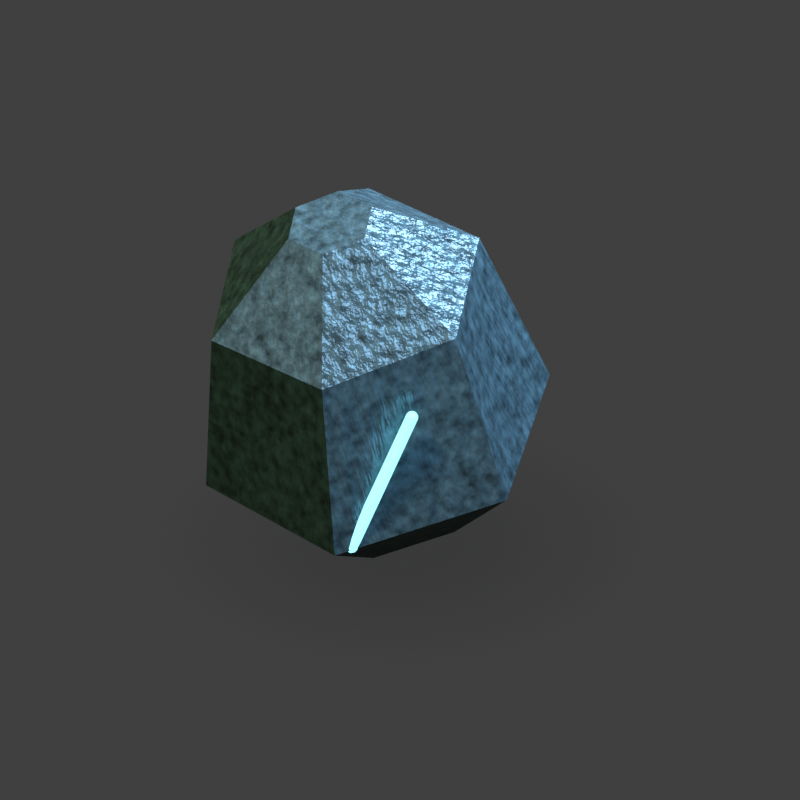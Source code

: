 # Source: c10_xp_gem.blend  (saved by Blender 5.2.45; exported with 4.5.12 LTS)
import bpy
from mathutils import Matrix  # noqa: F401  (used for matrix-valued properties, if any)

bpy.ops.wm.read_factory_settings(use_empty=True)
scene = bpy.context.scene
scene.name = 'Scene'

# ---- collections
col_collection = bpy.data.collections.new('Collection'); scene.collection.children.link(col_collection)

# ---- materials (node trees are filled in below, after node groups)
mat_cold_cut_crystal_002 = bpy.data.materials.new('Cold cut crystal.002')
mat_cold_cut_crystal_002.diffuse_color = (0.1275, 0.2632, 0.3489, 1.0)
mat_oxidised_recess_002 = bpy.data.materials.new('Oxidised recess.002')
mat_oxidised_recess_002.diffuse_color = (0.05112, 0.1361, 0.09627, 1.0)
mat_cold_fissure_002 = bpy.data.materials.new('Cold fissure.002')
mat_cold_fissure_002.diffuse_color = (0.2158, 0.586, 0.68, 1.0)
mat_baked_contact_ao_002 = bpy.data.materials.new('Baked contact AO.002')

# ---- material node trees
mat_cold_cut_crystal_002.use_nodes = True; mat_cold_cut_crystal_002.node_tree.nodes.clear()
_N = mat_cold_cut_crystal_002.node_tree.nodes; _L = mat_cold_cut_crystal_002.node_tree.links
n0 = _N.new('ShaderNodeBsdfPrincipled'); n0.name = 'Principled BSDF'; n0.location = (-200, 100)
n0.inputs[1].default_value = 0.25
n0.inputs[2].default_value = 0.22
n0.inputs[10].default_value = 0.005
n0.inputs[27].default_value = (0.1275, 0.2632, 0.3489, 1.0)
n1 = _N.new('ShaderNodeOutputMaterial'); n1.name = 'Material Output'; n1.location = (200, 100)
n2 = _N.new('ShaderNodeTexNoise'); n2.name = 'Noise Texture'; n2.location = (0, 0)
n2.width = 160
n2.inputs[2].default_value = 7.0
n2.inputs[3].default_value = 3.0
n3 = _N.new('ShaderNodeTexCoord'); n3.name = 'Texture Coordinate'; n3.location = (0, 0)
n4 = _N.new('ShaderNodeVectorMath'); n4.name = 'Vector Math'; n4.location = (0, 0)
n4.operation = 'MULTIPLY'
n4.inputs[1].default_value = (5.0, 5.0, 0.4)
n5 = _N.new('ShaderNodeBump'); n5.name = 'Bump'; n5.location = (0, 0)
n5.inputs[0].default_value = 0.23
n5.inputs[1].default_value = 0.045
n6 = _N.new('ShaderNodeTexNoise'); n6.name = 'Noise Texture.001'; n6.location = (0, 0)
n6.width = 160
n6.inputs[2].default_value = 28.0
n7 = _N.new('ShaderNodeValToRGB'); n7.name = 'Color Ramp'; n7.location = (0, 0)
while len(n7.color_ramp.elements) > 1: n7.color_ramp.elements.remove(n7.color_ramp.elements[-1])
n7.color_ramp.elements[0].position = 0.25; n7.color_ramp.elements[0].color = (0.03826, 0.07895, 0.1047, 1.0)
_e = n7.color_ramp.elements.new(0.78); _e.color = (0.1785, 0.3684, 0.4884, 1.0)
n8 = _N.new('ShaderNodeAmbientOcclusion'); n8.name = 'ISO_Baked_AO'; n8.location = (0, 0)
n8.inputs[1].default_value = 0.7
n9 = _N.new('ShaderNodeMixRGB'); n9.name = 'Mix (Legacy)'; n9.location = (0, 0)
n9.blend_type = 'MULTIPLY'
n9.inputs[0].default_value = 0.8
_L.new(n0.outputs[0], n1.inputs[0])
_L.new(n3.outputs[0], n4.inputs[0])
_L.new(n4.outputs[0], n2.inputs[0])
_L.new(n2.outputs[0], n5.inputs[3])
_L.new(n5.outputs[0], n0.inputs[5])
_L.new(n6.outputs[0], n7.inputs[0])
_L.new(n7.outputs[0], n9.inputs[1])
_L.new(n8.outputs[0], n9.inputs[2])
_L.new(n9.outputs[0], n0.inputs[0])
n1.is_active_output = True
mat_oxidised_recess_002.use_nodes = True; mat_oxidised_recess_002.node_tree.nodes.clear()
_N = mat_oxidised_recess_002.node_tree.nodes; _L = mat_oxidised_recess_002.node_tree.links
n0 = _N.new('ShaderNodeBsdfPrincipled'); n0.name = 'Principled BSDF'; n0.location = (-200, 100)
n0.inputs[1].default_value = 0.65
n0.inputs[2].default_value = 0.65
n0.inputs[10].default_value = 0.005
n0.inputs[27].default_value = (0.05112, 0.1361, 0.09627, 1.0)
n1 = _N.new('ShaderNodeOutputMaterial'); n1.name = 'Material Output'; n1.location = (200, 100)
n2 = _N.new('ShaderNodeTexNoise'); n2.name = 'Noise Texture'; n2.location = (0, 0)
n2.width = 160
n2.inputs[2].default_value = 7.0
n2.inputs[3].default_value = 3.0
n3 = _N.new('ShaderNodeTexCoord'); n3.name = 'Texture Coordinate'; n3.location = (0, 0)
n4 = _N.new('ShaderNodeVectorMath'); n4.name = 'Vector Math'; n4.location = (0, 0)
n4.operation = 'MULTIPLY'
n4.inputs[1].default_value = (5.0, 5.0, 0.4)
n5 = _N.new('ShaderNodeBump'); n5.name = 'Bump'; n5.location = (0, 0)
n5.inputs[0].default_value = 0.23
n5.inputs[1].default_value = 0.045
n6 = _N.new('ShaderNodeTexNoise'); n6.name = 'Noise Texture.001'; n6.location = (0, 0)
n6.width = 160
n6.inputs[2].default_value = 28.0
n7 = _N.new('ShaderNodeValToRGB'); n7.name = 'Color Ramp'; n7.location = (0, 0)
while len(n7.color_ramp.elements) > 1: n7.color_ramp.elements.remove(n7.color_ramp.elements[-1])
n7.color_ramp.elements[0].position = 0.25; n7.color_ramp.elements[0].color = (0.01534, 0.04083, 0.02888, 1.0)
_e = n7.color_ramp.elements.new(0.78); _e.color = (0.07157, 0.1905, 0.1348, 1.0)
n8 = _N.new('ShaderNodeAmbientOcclusion'); n8.name = 'ISO_Baked_AO'; n8.location = (0, 0)
n8.inputs[1].default_value = 0.7
n9 = _N.new('ShaderNodeMixRGB'); n9.name = 'Mix (Legacy)'; n9.location = (0, 0)
n9.blend_type = 'MULTIPLY'
n9.inputs[0].default_value = 0.8
_L.new(n0.outputs[0], n1.inputs[0])
_L.new(n3.outputs[0], n4.inputs[0])
_L.new(n4.outputs[0], n2.inputs[0])
_L.new(n2.outputs[0], n5.inputs[3])
_L.new(n5.outputs[0], n0.inputs[5])
_L.new(n6.outputs[0], n7.inputs[0])
_L.new(n7.outputs[0], n9.inputs[1])
_L.new(n8.outputs[0], n9.inputs[2])
_L.new(n9.outputs[0], n0.inputs[0])
n1.is_active_output = True
mat_cold_fissure_002.use_nodes = True; mat_cold_fissure_002.node_tree.nodes.clear()
_N = mat_cold_fissure_002.node_tree.nodes; _L = mat_cold_fissure_002.node_tree.links
n0 = _N.new('ShaderNodeBsdfPrincipled'); n0.name = 'Principled BSDF'; n0.location = (-200, 100)
n0.inputs[1].default_value = 0.1
n0.inputs[2].default_value = 0.25
n0.inputs[10].default_value = 0.005
n0.inputs[27].default_value = (0.2158, 0.586, 0.68, 1.0)
n0.inputs[28].default_value = 2.2
n0.inputs[29].default_value = 2.2
n1 = _N.new('ShaderNodeOutputMaterial'); n1.name = 'Material Output'; n1.location = (200, 100)
n2 = _N.new('ShaderNodeTexNoise'); n2.name = 'Noise Texture'; n2.location = (0, 0)
n2.width = 160
n2.inputs[2].default_value = 7.0
n2.inputs[3].default_value = 3.0
n3 = _N.new('ShaderNodeTexCoord'); n3.name = 'Texture Coordinate'; n3.location = (0, 0)
n4 = _N.new('ShaderNodeVectorMath'); n4.name = 'Vector Math'; n4.location = (0, 0)
n4.operation = 'MULTIPLY'
n4.inputs[1].default_value = (5.0, 5.0, 0.4)
n5 = _N.new('ShaderNodeBump'); n5.name = 'Bump'; n5.location = (0, 0)
n5.inputs[0].default_value = 0.23
n5.inputs[1].default_value = 0.045
n6 = _N.new('ShaderNodeTexNoise'); n6.name = 'Noise Texture.001'; n6.location = (0, 0)
n6.width = 160
n6.inputs[2].default_value = 28.0
n7 = _N.new('ShaderNodeValToRGB'); n7.name = 'Color Ramp'; n7.location = (0, 0)
while len(n7.color_ramp.elements) > 1: n7.color_ramp.elements.remove(n7.color_ramp.elements[-1])
n7.color_ramp.elements[0].position = 0.25; n7.color_ramp.elements[0].color = (0.06473, 0.1758, 0.204, 1.0)
_e = n7.color_ramp.elements.new(0.78); _e.color = (0.3021, 0.8204, 0.952, 1.0)
n8 = _N.new('ShaderNodeAmbientOcclusion'); n8.name = 'ISO_Baked_AO'; n8.location = (0, 0)
n8.inputs[1].default_value = 0.7
n9 = _N.new('ShaderNodeMixRGB'); n9.name = 'Mix (Legacy)'; n9.location = (0, 0)
n9.blend_type = 'MULTIPLY'
n9.inputs[0].default_value = 0.8
_L.new(n0.outputs[0], n1.inputs[0])
_L.new(n3.outputs[0], n4.inputs[0])
_L.new(n4.outputs[0], n2.inputs[0])
_L.new(n2.outputs[0], n5.inputs[3])
_L.new(n5.outputs[0], n0.inputs[5])
_L.new(n6.outputs[0], n7.inputs[0])
_L.new(n7.outputs[0], n9.inputs[1])
_L.new(n8.outputs[0], n9.inputs[2])
_L.new(n9.outputs[0], n0.inputs[0])
n1.is_active_output = True
mat_baked_contact_ao_002.use_nodes = True; mat_baked_contact_ao_002.node_tree.nodes.clear()
_N = mat_baked_contact_ao_002.node_tree.nodes; _L = mat_baked_contact_ao_002.node_tree.links
n0 = _N.new('ShaderNodeOutputMaterial'); n0.name = 'Material Output'; n0.location = (0, 0)
n1 = _N.new('ShaderNodeMixShader'); n1.name = 'Mix Shader'; n1.location = (0, 0)
n2 = _N.new('ShaderNodeBsdfTransparent'); n2.name = 'Transparent BSDF'; n2.location = (0, 0)
n3 = _N.new('ShaderNodeEmission'); n3.name = 'Emission'; n3.location = (0, 0)
n3.inputs[0].default_value = (0.008, 0.01, 0.014, 1.0)
n4 = _N.new('ShaderNodeAmbientOcclusion'); n4.name = 'Ambient Occlusion'; n4.location = (0, 0)
n4.samples = 8
n4.inputs[1].default_value = 0.12
n5 = _N.new('ShaderNodeMath'); n5.name = 'Math'; n5.location = (0, 0)
n5.operation = 'SUBTRACT'
n5.inputs[0].default_value = 1.0
n6 = _N.new('ShaderNodeNewGeometry'); n6.name = 'Geometry'; n6.location = (0, 0)
n7 = _N.new('ShaderNodeVectorMath'); n7.name = 'Vector Math'; n7.location = (0, 0)
n7.operation = 'LENGTH'
n8 = _N.new('ShaderNodeMapRange'); n8.name = 'Map Range'; n8.location = (0, 0)
n8.inputs[1].default_value = 0.06
n8.inputs[2].default_value = 0.24
n8.inputs[3].default_value = 0.24
n8.inputs[4].default_value = 0.0
_L.new(n4.outputs[1], n5.inputs[1])
_L.new(n6.outputs[0], n7.inputs[0])
_L.new(n7.outputs[1], n8.inputs[0])
_L.new(n8.outputs[0], n1.inputs[0])
_L.new(n2.outputs[0], n1.inputs[1])
_L.new(n3.outputs[0], n1.inputs[2])
_L.new(n1.outputs[0], n0.inputs[0])
n0.is_active_output = True

# ---- world
world_world = bpy.data.worlds.new('World'); scene.world = world_world
world_world.use_nodes = True; world_world.node_tree.nodes.clear()
_N = world_world.node_tree.nodes; _L = world_world.node_tree.links
n0 = _N.new('ShaderNodeOutputWorld'); n0.name = 'World Output'; n0.location = (200, 100)
n1 = _N.new('ShaderNodeBackground'); n1.name = 'Background'; n1.location = (-200, 100)
n1.inputs[0].default_value = (0.05088, 0.05088, 0.05088, 1.0)
_L.new(n1.outputs[0], n0.inputs[0])
n0.is_active_output = True
world_world.color = (0.18, 0.18, 0.18)
world_world.sun_shadow_jitter_overblur = 0.0

# ---- cameras
cam_iso_crea_002 = bpy.data.cameras.new('ISO_CREA.002')
cam_iso_crea_002.type = 'ORTHO'
cam_iso_crea_002.sensor_fit = 'HORIZONTAL'
cam_iso_crea_002.ortho_scale = 0.75
cam_camera_003 = bpy.data.cameras.new('Camera.003')
cam_camera_003.type = 'ORTHO'
cam_camera_003.ortho_scale = 5.0

# ---- lights
light_sun_002 = bpy.data.lights.new('Sun.002', 'SUN')
light_sun_002.color = (1.0, 0.76, 0.53)
light_sun_002.angle = 0.15
light_sun_002.energy = 2.5
light_area_004 = bpy.data.lights.new('Area.004', 'AREA')
light_area_004.color = (0.5, 0.66, 0.85)
light_area_004.energy = 450.0
light_area_004.shape = 'DISK'
light_area_004.size = 5.0
light_area_004.size_y = 1.0
light_area_005 = bpy.data.lights.new('Area.005', 'AREA')
light_area_005.color = (0.5, 0.68, 0.85)
light_area_005.energy = 35.0
light_area_005.size = 0.8
light_area_005.size_y = 1.0

# ---- meshes
me_hexagonal_stepped_facets = bpy.data.meshes.new('Hexagonal stepped facets')
me_hexagonal_stepped_facets.from_pydata([(0.08, 0.0, 0.035), (0.04, 0.06928, 0.035), (-0.04, 0.06928, 0.035), (-0.08, 9.797e-18, 0.035), (-0.04, -0.06928, 0.035), (0.04, -0.06928, 0.035), (0.17, 0.0, 0.125), (0.085, 0.1472, 0.125), (-0.085, 0.1472, 0.125), (-0.17, 2.082e-17, 0.125), (-0.085, -0.1472, 0.125), (0.085, -0.1472, 0.125), (0.1356, 0.01087, 0.3086), (0.05837, 0.1228, 0.3086), (-0.07719, 0.112, 0.3086), (-0.1356, -0.01087, 0.3086), (-0.05837, -0.1228, 0.3086), (0.07719, -0.112, 0.3086), (0.04236, 0.003396, 0.395), (0.01824, 0.03839, 0.395), (-0.02412, 0.03499, 0.395), (-0.04236, -0.003396, 0.395), (-0.01824, -0.03839, 0.395), (0.02412, -0.03499, 0.395)], [], [(5, 4, 3, 2, 1, 0), (0, 1, 7, 6), (1, 2, 8, 7), (2, 3, 9, 8), (3, 4, 10, 9), (4, 5, 11, 10), (5, 0, 6, 11), (6, 7, 13, 12), (7, 8, 14, 13), (8, 9, 15, 14), (9, 10, 16, 15), (10, 11, 17, 16), (11, 6, 12, 17), (12, 13, 19, 18), (13, 14, 20, 19), (14, 15, 21, 20), (15, 16, 22, 21), (16, 17, 23, 22), (17, 12, 18, 23), (18, 19, 20, 21, 22, 23)])
me_hexagonal_stepped_facets.polygons.foreach_set('material_index', [1, 0, 0, 0, 0, 1, 0, 0, 0, 0, 1, 0, 0, 0, 0, 1, 0, 0, 0, 0])
me_hexagonal_stepped_facets.materials.append(mat_cold_cut_crystal_002)
me_hexagonal_stepped_facets.materials.append(mat_oxidised_recess_002)
me_hexagonal_stepped_facets.update()
me_cylinder_018 = bpy.data.meshes.new('Cylinder.018')
me_cylinder_018.from_pydata([(0.0, 0.006, -0.08292), (0.0, 0.006, 0.08292), (0.002296, 0.005543, -0.08292), (0.002296, 0.005543, 0.08292), (0.004243, 0.004243, -0.08292), (0.004243, 0.004243, 0.08292), (0.005543, 0.002296, -0.08292), (0.005543, 0.002296, 0.08292), (0.006, 0.0, -0.08292), (0.006, 0.0, 0.08292), (0.005543, -0.002296, -0.08292), (0.005543, -0.002296, 0.08292), (0.004243, -0.004243, -0.08292), (0.004243, -0.004243, 0.08292), (0.002296, -0.005543, -0.08292), (0.002296, -0.005543, 0.08292), (0.0, -0.006, -0.08292), (0.0, -0.006, 0.08292), (-0.002296, -0.005543, -0.08292), (-0.002296, -0.005543, 0.08292), (-0.004243, -0.004243, -0.08292), (-0.004243, -0.004243, 0.08292), (-0.005543, -0.002296, -0.08292), (-0.005543, -0.002296, 0.08292), (-0.006, 0.0, -0.08292), (-0.006, 0.0, 0.08292), (-0.005543, 0.002296, -0.08292), (-0.005543, 0.002296, 0.08292), (-0.004243, 0.004243, -0.08292), (-0.004243, 0.004243, 0.08292), (-0.002296, 0.005543, -0.08292), (-0.002296, 0.005543, 0.08292)], [], [(0, 1, 3, 2), (2, 3, 5, 4), (4, 5, 7, 6), (6, 7, 9, 8), (8, 9, 11, 10), (10, 11, 13, 12), (12, 13, 15, 14), (14, 15, 17, 16), (16, 17, 19, 18), (18, 19, 21, 20), (20, 21, 23, 22), (22, 23, 25, 24), (24, 25, 27, 26), (26, 27, 29, 28), (3, 1, 31, 29, 27, 25, 23, 21, 19, 17, 15, 13, 11, 9, 7, 5), (28, 29, 31, 30), (30, 31, 1, 0), (0, 2, 4, 6, 8, 10, 12, 14, 16, 18, 20, 22, 24, 26, 28, 30)])
_uv = me_cylinder_018.uv_layers.new(name='UVMap')
_uv.uv.foreach_set('vector', [1.0, 0.5, 1.0, 1.0, 0.9375, 1.0, 0.9375, 0.5, 0.9375, 0.5, 0.9375, 1.0, 0.875, 1.0, 0.875, 0.5, 0.875, 0.5, 0.875, 1.0, 0.8125, 1.0, 0.8125, 0.5, 0.8125, 0.5, 0.8125, 1.0, 0.75, 1.0, 0.75, 0.5, 0.75, 0.5, 0.75, 1.0, 0.6875, 1.0, 0.6875, 0.5, 0.6875, 0.5, 0.6875, 1.0, 0.625, 1.0, 0.625, 0.5, 0.625, 0.5, 0.625, 1.0, 0.5625, 1.0, 0.5625, 0.5, 0.5625, 0.5, 0.5625, 1.0, 0.5, 1.0, 0.5, 0.5, 0.5, 0.5, 0.5, 1.0, 0.4375, 1.0, 0.4375, 0.5, 0.4375, 0.5, 0.4375, 1.0, 0.375, 1.0, 0.375, 0.5, 0.375, 0.5, 0.375, 1.0, 0.3125, 1.0, 0.3125, 0.5, 0.3125, 0.5, 0.3125, 1.0, 0.25, 1.0, 0.25, 0.5, 0.25, 0.5, 0.25, 1.0, 0.1875, 1.0, 0.1875, 0.5, 0.1875, 0.5, 0.1875, 1.0, 0.125, 1.0, 0.125, 0.5, 0.3418, 0.4717, 0.25, 0.49, 0.1582, 0.4717, 0.08029, 0.4197, 0.02827, 0.3418, 0.01, 0.25, 0.02827, 0.1582, 0.08029, 0.08029, 0.1582, 0.02827, 0.25, 0.01, 0.3418, 0.02827, 0.4197, 0.08029, 0.4717, 0.1582, 0.49, 0.25, 0.4717, 0.3418, 0.4197, 0.4197, 0.125, 0.5, 0.125, 1.0, 0.0625, 1.0, 0.0625, 0.5, 0.0625, 0.5, 0.0625, 1.0, 0.0, 1.0, 0.0, 0.5, 0.75, 0.49, 0.8418, 0.4717, 0.9197, 0.4197, 0.9717, 0.3418, 0.99, 0.25, 0.9717, 0.1582, 0.9197, 0.08029, 0.8418, 0.02827, 0.75, 0.01, 0.6582, 0.02827, 0.5803, 0.08029, 0.5283, 0.1582, 0.51, 0.25, 0.5283, 0.3418, 0.5803, 0.4197, 0.6582, 0.4717])
me_cylinder_018.materials.append(mat_cold_fissure_002)
me_cylinder_018.update()
me_plane_002 = bpy.data.meshes.new('Plane.002')
me_plane_002.from_pydata([(-0.33, -0.33, 0.0), (0.33, -0.33, 0.0), (-0.33, 0.33, 0.0), (0.33, 0.33, 0.0)], [], [(0, 1, 3, 2)])
_uv = me_plane_002.uv_layers.new(name='UVMap')
_uv.uv.foreach_set('vector', [0.0, 0.0, 1.0, 0.0, 1.0, 1.0, 0.0, 1.0])
me_plane_002.materials.append(mat_baked_contact_ao_002)
me_plane_002.update()

# ---- objects
ob_iso_crea = bpy.data.objects.new('ISO_CREA', cam_iso_crea_002)
ob_camera_ortho_55 = bpy.data.objects.new('Camera_ortho_55', cam_camera_003)
ob_sun_chaud_haut_gauche = bpy.data.objects.new('Sun_chaud_haut_gauche', light_sun_002)
ob_fill_froid = bpy.data.objects.new('Fill_froid', light_area_004)
ob_ground_cold_cut_crystal = bpy.data.objects.new('Ground cold cut crystal', None)
ob_cut_weathered_crystal = bpy.data.objects.new('Cut weathered crystal', me_hexagonal_stepped_facets)
ob_cold_light_trapped_fissure = bpy.data.objects.new('Cold light trapped fissure', me_cylinder_018)
ob_contact_ao_receiver = bpy.data.objects.new('Contact AO receiver', me_plane_002)
ob_cold_silhouette_rim = bpy.data.objects.new('Cold silhouette rim', light_area_005)

# ---- transforms, parenting, visibility, modifiers, constraints
ob_iso_crea.location = (0.0, -10.37, 6.144)
ob_iso_crea.rotation_euler = (1.047, 0.0, 0.0)
ob_camera_ortho_55.location = (0.0, -5.244, 8.536)
ob_camera_ortho_55.rotation_euler = (0.6109, 0.0, 0.0)
ob_sun_chaud_haut_gauche.location = (-4.0, -3.928, 9.301)
ob_sun_chaud_haut_gauche.rotation_euler = (0.5475, -3.501e-08, -0.7945)
ob_fill_froid.location = (4.0, -3.696, 5.703)
ob_fill_froid.rotation_euler = (0.7717, 9.831e-09, 0.8249)
ob_ground_cold_cut_crystal.location = (0.0, 0.0, 0.018)
ob_ground_cold_cut_crystal.rotation_euler = (0.18, -0.22, 0.24)
ob_cut_weathered_crystal.parent = ob_ground_cold_cut_crystal
ob_cut_weathered_crystal.location = (0.0, 0.0, 0.0)
ob_cold_light_trapped_fissure.parent = ob_ground_cold_cut_crystal
ob_cold_light_trapped_fissure.location = (-0.025, -0.1402, 0.1896)
ob_cold_light_trapped_fissure.rotation_euler = (0.5747, 1.147e-07, 1.627)
_m = ob_cold_light_trapped_fissure.modifiers.new('Aretes usees', 'BEVEL')
_m.width = 0.012
_m.width_pct = 0.012
_m.segments = 3
_m = ob_cold_light_trapped_fissure.modifiers.new('Normales ponderees', 'WEIGHTED_NORMAL')
ob_contact_ao_receiver.location = (0.0, 0.0, 0.001)
ob_cold_silhouette_rim.location = (0.6, 0.8, 1.0)
ob_cold_silhouette_rim.rotation_euler = (0.7854, 1.378e-07, 2.498)

# ---- collection membership
scene.collection.objects.link(ob_iso_crea)
col_collection.objects.link(ob_camera_ortho_55)
col_collection.objects.link(ob_sun_chaud_haut_gauche)
col_collection.objects.link(ob_fill_froid)
col_collection.objects.link(ob_ground_cold_cut_crystal)
col_collection.objects.link(ob_cut_weathered_crystal)
col_collection.objects.link(ob_cold_light_trapped_fissure)
col_collection.objects.link(ob_contact_ao_receiver)
col_collection.objects.link(ob_cold_silhouette_rim)

# ---- scene / render settings (as saved in the file)
scene.camera = ob_iso_crea
scene.frame_start = 1; scene.frame_end = 8; scene.frame_set(1)
scene.render.engine = 'BLENDER_EEVEE_NEXT'
scene.render.resolution_x = 96
scene.render.resolution_y = 96
scene.render.fps = 12
scene.render.film_transparent = True
scene.render.bake_bias = 0.0
scene.render.bake_samples = 0
scene.render.compositor_device = 'GPU'
scene.eevee.taa_render_samples = 16
scene.eevee.use_volume_custom_range = False
scene.eevee.fast_gi_thickness_near = 0.1
scene.eevee.fast_gi_thickness_far = 0.0
scene.eevee.ray_tracing_options.screen_trace_thickness = 0.1
scene.view_settings.view_transform = 'Standard'
bpy.context.view_layer.update()
